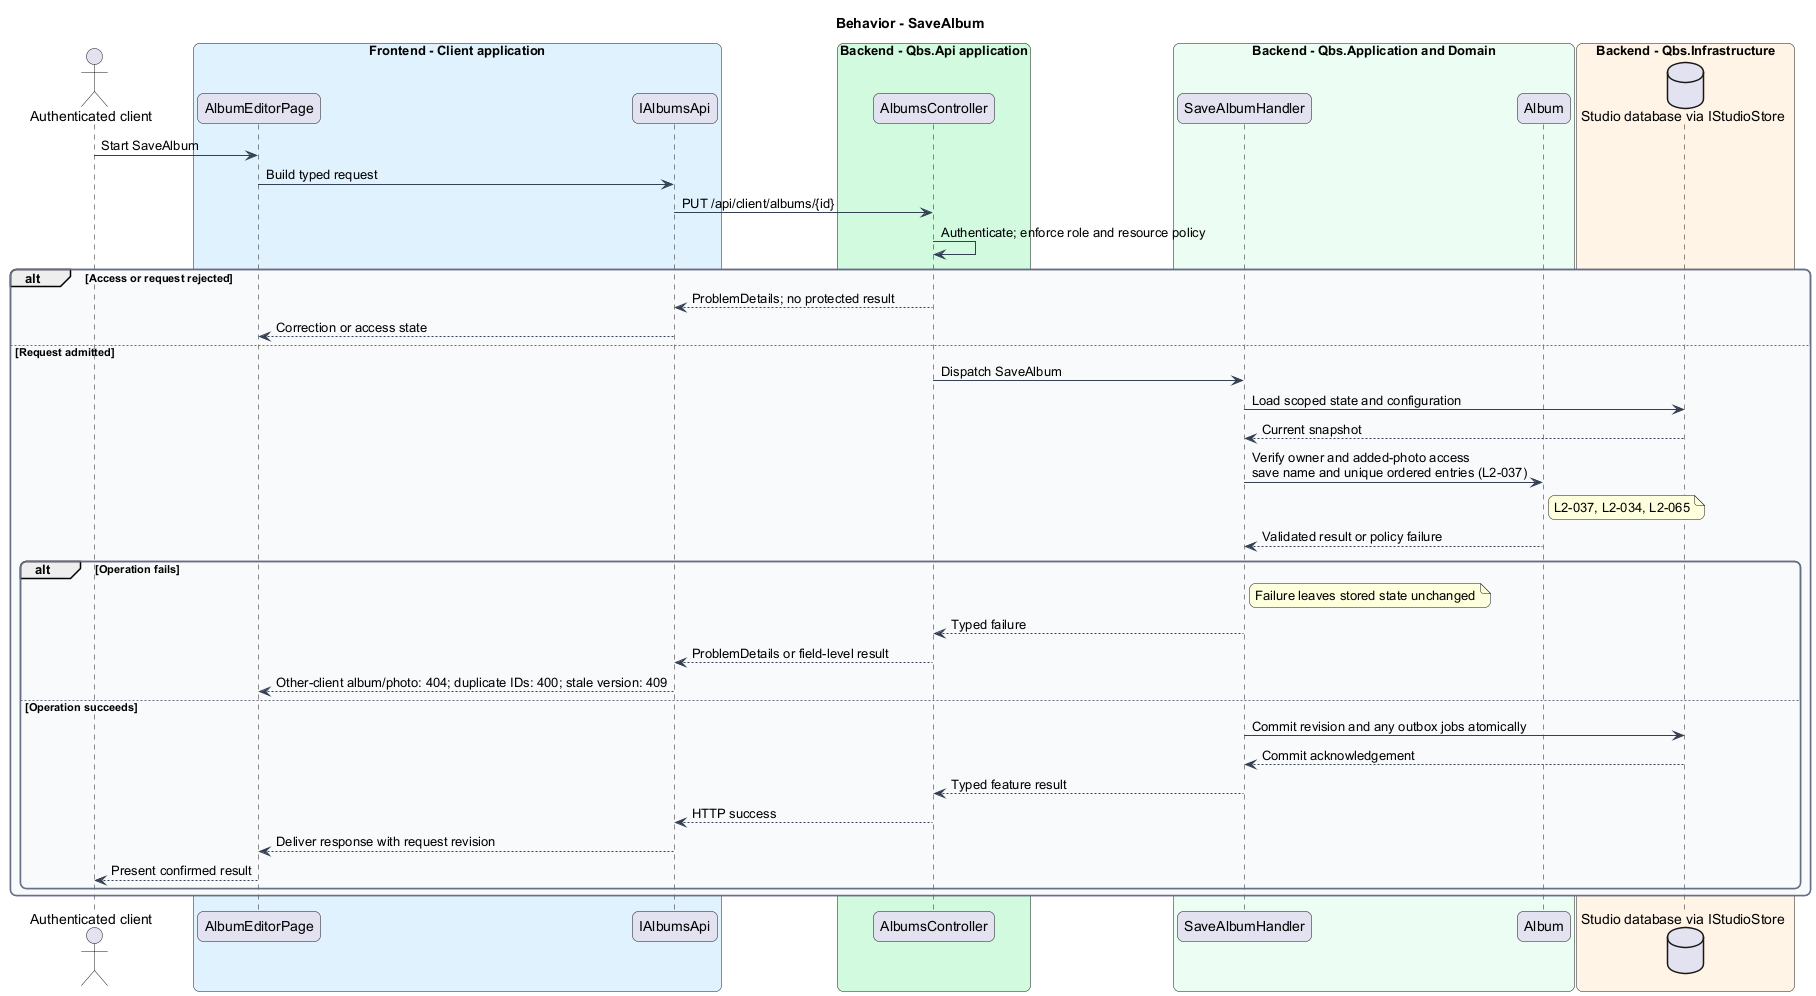

The diagram above was rendered by PlantUML. Its source (embedded in the PNG):
@startuml
skinparam backgroundColor #FFFFFF
skinparam shadowing false
skinparam roundcorner 12
skinparam defaultFontName Arial
skinparam ArrowColor #344054
skinparam rectangle {
  BorderColor #344054
  FontColor #101828
}
skinparam package {
  BorderColor #667085
  FontColor #101828
  BackgroundColor #F9FAFB
}
title Behavior - SaveAlbum
actor "Authenticated client" as actor
box "Frontend - Client application" #E0F2FE
 participant "AlbumEditorPage" as page
 participant "IAlbumsApi" as client
end box
box "Backend - Qbs.Api application" #D1FADF
 participant "AlbumsController" as controller
end box
box "Backend - Qbs.Application and Domain" #ECFDF3
 participant "SaveAlbumHandler" as handler
 participant "Album" as entity
end box
box "Backend - Qbs.Infrastructure" #FFF4E5
 database "Studio database via IStudioStore" as db
end box
actor -> page : Start SaveAlbum
page -> client : Build typed request
client -> controller : PUT /api/client/albums/{id}
controller -> controller : Authenticate; enforce role and resource policy
alt Access or request rejected
controller --> client : ProblemDetails; no protected result
client --> page : Correction or access state
else Request admitted
controller -> handler : Dispatch SaveAlbum
handler -> db : Load scoped state and configuration
db --> handler : Current snapshot
handler -> entity : Verify owner and added-photo access\nsave name and unique ordered entries (L2-037)
note right of entity
L2-037, L2-034, L2-065
end note
entity --> handler : Validated result or policy failure
alt Operation fails
note right of handler : Failure leaves stored state unchanged
handler --> controller : Typed failure
controller --> client : ProblemDetails or field-level result
client --> page : Other-client album/photo: 404; duplicate IDs: 400; stale version: 409
else Operation succeeds
handler -> db : Commit revision and any outbox jobs atomically
db --> handler : Commit acknowledgement
handler --> controller : Typed feature result
controller --> client : HTTP success
client --> page : Deliver response with request revision
page --> actor : Present confirmed result
end
end
@enduml